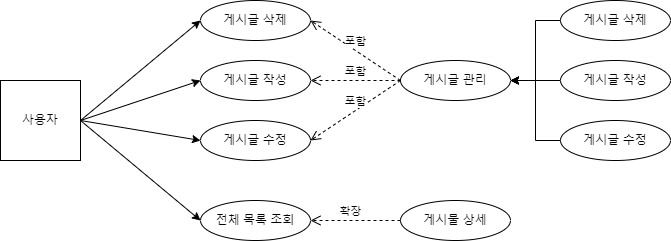

The diagram above was exported from draw.io. Its source (the exported page's mxGraphModel, read from the mxfile embedded in the PNG):
<mxGraphModel dx="898" dy="791" grid="1" gridSize="10" guides="1" tooltips="1" connect="1" arrows="1" fold="1" page="1" pageScale="1" pageWidth="827" pageHeight="1169" math="0" shadow="0">
  <root>
    <mxCell id="0" />
    <mxCell id="1" parent="0" />
    <mxCell id="cjdMteRefEHydtjqPwlm-1" value="사용자" style="whiteSpace=wrap;html=1;aspect=fixed;" vertex="1" parent="1">
      <mxGeometry x="110" y="320" width="80" height="80" as="geometry" />
    </mxCell>
    <mxCell id="cjdMteRefEHydtjqPwlm-2" value="게시글 삭제" style="ellipse;whiteSpace=wrap;html=1;" vertex="1" parent="1">
      <mxGeometry x="310" y="240" width="110" height="40" as="geometry" />
    </mxCell>
    <mxCell id="cjdMteRefEHydtjqPwlm-4" value="게시글 작성" style="ellipse;whiteSpace=wrap;html=1;" vertex="1" parent="1">
      <mxGeometry x="310" y="300" width="110" height="40" as="geometry" />
    </mxCell>
    <mxCell id="cjdMteRefEHydtjqPwlm-5" value="게시글 수정" style="ellipse;whiteSpace=wrap;html=1;" vertex="1" parent="1">
      <mxGeometry x="310" y="360" width="110" height="40" as="geometry" />
    </mxCell>
    <mxCell id="cjdMteRefEHydtjqPwlm-6" value="전체 목록 조회" style="ellipse;whiteSpace=wrap;html=1;" vertex="1" parent="1">
      <mxGeometry x="310" y="440" width="110" height="40" as="geometry" />
    </mxCell>
    <mxCell id="cjdMteRefEHydtjqPwlm-7" value="" style="endArrow=classic;html=1;rounded=0;exitX=1;exitY=0.5;exitDx=0;exitDy=0;entryX=0;entryY=0.5;entryDx=0;entryDy=0;" edge="1" parent="1" source="cjdMteRefEHydtjqPwlm-1" target="cjdMteRefEHydtjqPwlm-2">
      <mxGeometry width="50" height="50" relative="1" as="geometry">
        <mxPoint x="130" y="480" as="sourcePoint" />
        <mxPoint x="180" y="430" as="targetPoint" />
      </mxGeometry>
    </mxCell>
    <mxCell id="cjdMteRefEHydtjqPwlm-13" value="" style="endArrow=classic;html=1;rounded=0;exitX=1;exitY=0.5;exitDx=0;exitDy=0;" edge="1" parent="1" source="cjdMteRefEHydtjqPwlm-1">
      <mxGeometry width="50" height="50" relative="1" as="geometry">
        <mxPoint x="200" y="370" as="sourcePoint" />
        <mxPoint x="310" y="320" as="targetPoint" />
      </mxGeometry>
    </mxCell>
    <mxCell id="cjdMteRefEHydtjqPwlm-14" value="" style="endArrow=classic;html=1;rounded=0;entryX=0;entryY=0.5;entryDx=0;entryDy=0;" edge="1" parent="1">
      <mxGeometry width="50" height="50" relative="1" as="geometry">
        <mxPoint x="190" y="360" as="sourcePoint" />
        <mxPoint x="310" y="380" as="targetPoint" />
      </mxGeometry>
    </mxCell>
    <mxCell id="cjdMteRefEHydtjqPwlm-15" value="" style="endArrow=classic;html=1;rounded=0;exitX=1;exitY=0.5;exitDx=0;exitDy=0;entryX=0;entryY=0.5;entryDx=0;entryDy=0;" edge="1" parent="1" source="cjdMteRefEHydtjqPwlm-1" target="cjdMteRefEHydtjqPwlm-6">
      <mxGeometry width="50" height="50" relative="1" as="geometry">
        <mxPoint x="170" y="530" as="sourcePoint" />
        <mxPoint x="290" y="430" as="targetPoint" />
      </mxGeometry>
    </mxCell>
    <mxCell id="cjdMteRefEHydtjqPwlm-17" value="게시물 상세" style="ellipse;whiteSpace=wrap;html=1;" vertex="1" parent="1">
      <mxGeometry x="510" y="440" width="110" height="40" as="geometry" />
    </mxCell>
    <mxCell id="cjdMteRefEHydtjqPwlm-18" value="게시글 관리" style="ellipse;whiteSpace=wrap;html=1;" vertex="1" parent="1">
      <mxGeometry x="510" y="300" width="110" height="40" as="geometry" />
    </mxCell>
    <mxCell id="cjdMteRefEHydtjqPwlm-19" value="게시글 삭제" style="ellipse;whiteSpace=wrap;html=1;" vertex="1" parent="1">
      <mxGeometry x="670" y="240" width="110" height="40" as="geometry" />
    </mxCell>
    <mxCell id="cjdMteRefEHydtjqPwlm-20" value="게시글 작성" style="ellipse;whiteSpace=wrap;html=1;" vertex="1" parent="1">
      <mxGeometry x="670" y="300" width="110" height="40" as="geometry" />
    </mxCell>
    <mxCell id="cjdMteRefEHydtjqPwlm-21" value="게시글 수정" style="ellipse;whiteSpace=wrap;html=1;" vertex="1" parent="1">
      <mxGeometry x="670" y="360" width="110" height="40" as="geometry" />
    </mxCell>
    <mxCell id="cjdMteRefEHydtjqPwlm-27" value="확장" style="html=1;verticalAlign=bottom;endArrow=open;dashed=1;endSize=8;rounded=0;entryX=1;entryY=0.5;entryDx=0;entryDy=0;exitX=0;exitY=0.5;exitDx=0;exitDy=0;" edge="1" parent="1" source="cjdMteRefEHydtjqPwlm-17" target="cjdMteRefEHydtjqPwlm-6">
      <mxGeometry x="0.1111" relative="1" as="geometry">
        <mxPoint x="600" y="399" as="sourcePoint" />
        <mxPoint x="520" y="399" as="targetPoint" />
        <mxPoint as="offset" />
      </mxGeometry>
    </mxCell>
    <mxCell id="cjdMteRefEHydtjqPwlm-28" value="포함" style="html=1;verticalAlign=bottom;endArrow=open;dashed=1;endSize=8;rounded=0;entryX=1;entryY=0.5;entryDx=0;entryDy=0;exitX=0;exitY=0.5;exitDx=0;exitDy=0;" edge="1" parent="1" source="cjdMteRefEHydtjqPwlm-18" target="cjdMteRefEHydtjqPwlm-5">
      <mxGeometry relative="1" as="geometry">
        <mxPoint x="540" y="379.5" as="sourcePoint" />
        <mxPoint x="460" y="379.5" as="targetPoint" />
      </mxGeometry>
    </mxCell>
    <mxCell id="cjdMteRefEHydtjqPwlm-29" value="포함" style="html=1;verticalAlign=bottom;endArrow=open;dashed=1;endSize=8;rounded=0;entryX=1;entryY=0.5;entryDx=0;entryDy=0;exitX=0;exitY=0.5;exitDx=0;exitDy=0;" edge="1" parent="1" source="cjdMteRefEHydtjqPwlm-18" target="cjdMteRefEHydtjqPwlm-4">
      <mxGeometry relative="1" as="geometry">
        <mxPoint x="520" y="330" as="sourcePoint" />
        <mxPoint x="430" y="390" as="targetPoint" />
      </mxGeometry>
    </mxCell>
    <mxCell id="cjdMteRefEHydtjqPwlm-30" value="포함" style="html=1;verticalAlign=bottom;endArrow=open;dashed=1;endSize=8;rounded=0;entryX=1;entryY=0.5;entryDx=0;entryDy=0;exitX=0;exitY=0.5;exitDx=0;exitDy=0;" edge="1" parent="1" source="cjdMteRefEHydtjqPwlm-18" target="cjdMteRefEHydtjqPwlm-2">
      <mxGeometry relative="1" as="geometry">
        <mxPoint x="530" y="340" as="sourcePoint" />
        <mxPoint x="440" y="400" as="targetPoint" />
      </mxGeometry>
    </mxCell>
    <mxCell id="cjdMteRefEHydtjqPwlm-32" value="" style="endArrow=classic;html=1;rounded=0;exitX=0;exitY=0.5;exitDx=0;exitDy=0;entryX=1;entryY=0.5;entryDx=0;entryDy=0;edgeStyle=orthogonalEdgeStyle;" edge="1" parent="1" source="cjdMteRefEHydtjqPwlm-19" target="cjdMteRefEHydtjqPwlm-18">
      <mxGeometry width="50" height="50" relative="1" as="geometry">
        <mxPoint x="570" y="390" as="sourcePoint" />
        <mxPoint x="620" y="340" as="targetPoint" />
      </mxGeometry>
    </mxCell>
    <mxCell id="cjdMteRefEHydtjqPwlm-33" value="" style="endArrow=classic;html=1;rounded=0;exitX=0;exitY=0.5;exitDx=0;exitDy=0;entryX=1;entryY=0.5;entryDx=0;entryDy=0;edgeStyle=orthogonalEdgeStyle;" edge="1" parent="1" source="cjdMteRefEHydtjqPwlm-21" target="cjdMteRefEHydtjqPwlm-18">
      <mxGeometry width="50" height="50" relative="1" as="geometry">
        <mxPoint x="670" y="360" as="sourcePoint" />
        <mxPoint x="620" y="420" as="targetPoint" />
      </mxGeometry>
    </mxCell>
    <mxCell id="cjdMteRefEHydtjqPwlm-34" value="" style="endArrow=classic;html=1;rounded=0;exitX=0;exitY=0.5;exitDx=0;exitDy=0;entryX=1;entryY=0.5;entryDx=0;entryDy=0;" edge="1" parent="1" source="cjdMteRefEHydtjqPwlm-20" target="cjdMteRefEHydtjqPwlm-18">
      <mxGeometry width="50" height="50" relative="1" as="geometry">
        <mxPoint x="350" y="430" as="sourcePoint" />
        <mxPoint x="400" y="380" as="targetPoint" />
      </mxGeometry>
    </mxCell>
  </root>
</mxGraphModel>